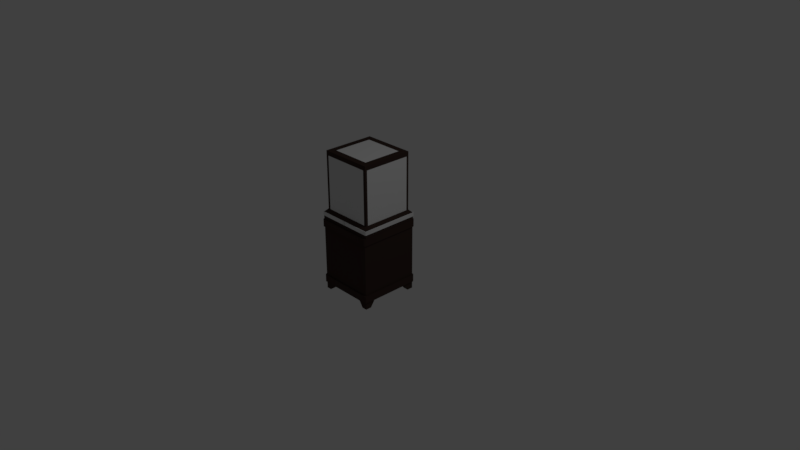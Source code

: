 # Source: DisplayCaseModel.blend  (saved by Blender 2.78.0; exported with 4.5.12 LTS)
import bpy
from mathutils import Matrix  # noqa: F401  (used for matrix-valued properties, if any)

bpy.ops.wm.read_factory_settings(use_empty=True)
scene = bpy.context.scene
scene.name = 'Scene'

# ---- collections
col_collection_1 = bpy.data.collections.new('Collection 1'); scene.collection.children.link(col_collection_1)

# ---- materials (node trees are filled in below, after node groups)
mat_woodmaterial = bpy.data.materials.new('WoodMaterial')
mat_woodmaterial.alpha_threshold = 0.0
mat_woodmaterial.use_transparent_shadow = False
mat_woodmaterial.diffuse_color = (0.05221, 0.03284, 0.02708, 1.0)
mat_woodmaterial.roughness = 0.5
mat_metalmaterial = bpy.data.materials.new('MetalMaterial')
mat_metalmaterial.alpha_threshold = 0.0
mat_metalmaterial.use_transparent_shadow = False
mat_metalmaterial.roughness = 0.5
mat_glassmaterial = bpy.data.materials.new('GlassMaterial')
mat_glassmaterial.alpha_threshold = 0.0
mat_glassmaterial.use_transparent_shadow = False
mat_glassmaterial.roughness = 0.5
mat_material = bpy.data.materials.new('Material')
mat_material.alpha_threshold = 0.0
mat_material.use_transparent_shadow = False
mat_material.roughness = 0.5
mat_material.line_color = (0.0, 0.0, 0.0, 1.0)

# ---- material node trees

# ---- world
world_world = bpy.data.worlds.new('World'); scene.world = world_world
world_world.color = (0.05088, 0.05088, 0.05088)
world_world.use_sun_shadow = False
world_world.sun_shadow_jitter_overblur = 0.0
world_world.cycles.sampling_method = 'MANUAL'

# ---- cameras
cam_camera = bpy.data.cameras.new('Camera')
cam_camera.clip_end = 100.0
cam_camera.lens = 35.0
cam_camera.sensor_width = 32.0
cam_camera.sensor_height = 18.0
cam_camera.ortho_scale = 7.314
cam_camera.dof.focus_distance = 0.0
cam_camera.dof.aperture_fstop = 128.0

# ---- lights
light_lamp = bpy.data.lights.new('Lamp', 'POINT')
light_lamp.transmission_factor = 0.0
light_lamp.cutoff_distance = 30.0
light_lamp.energy = 100.0
light_lamp.shadow_buffer_clip_start = 1.001
light_lamp.shadow_soft_size = 0.1
light_lamp.shadow_maximum_resolution = 0.006
light_lamp.use_absolute_resolution = True

# ---- meshes
me_cube_002 = bpy.data.meshes.new('Cube.002')
me_cube_002.from_pydata([(-38.93, -40.0, -40.16), (-35.37, -35.44, 40.11), (-38.93, 40.0, -40.16), (-35.37, 35.44, 40.11), (39.07, -40.0, -40.17), (35.51, -35.44, 40.11), (39.07, 40.0, -40.17), (35.51, 35.44, 40.11), (-38.93, -3.114e-07, -40.16), (-35.37, -35.44, -0.05532), (-35.37, -3.114e-07, 40.11), (-35.37, 35.44, -0.05532), (0.0676, 40.0, -40.16), (0.0676, 35.44, 40.11), (35.51, 35.44, -0.05532), (39.07, -3.114e-07, -40.17), (35.51, -3.114e-07, 40.11), (35.51, -35.44, -0.05532), (0.0676, -40.0, -40.16), (0.0676, -35.44, 40.11), (-38.93, -20.0, -40.16), (-35.37, -35.44, 36.0), (-35.37, 17.72, 40.11), (-35.37, 35.44, -36.11), (-19.5, 40.0, -40.16), (17.79, 35.44, 40.11), (35.51, 35.44, -36.11), (39.07, 20.0, -40.17), (35.51, -17.72, 40.11), (35.51, -35.44, -36.11), (19.63, -40.0, -40.16), (-17.65, -35.44, 40.11), (-38.93, 20.0, -40.16), (-35.37, -35.44, -36.11), (-35.37, -17.72, 40.11), (-35.37, 35.44, 36.0), (19.63, 40.0, -40.16), (-17.65, 35.44, 40.11), (35.51, 35.44, 36.0), (39.07, -20.0, -40.17), (35.51, 17.72, 40.11), (35.51, -35.44, 36.0), (-19.5, -40.0, -40.16), (17.79, -35.44, 40.11), (0.0676, -26.82, 40.11), (0.0676, 26.82, 40.11), (26.92, -2.582e-07, 40.11), (-26.78, -2.582e-07, 40.11), (0.0676, -29.23, -40.16), (0.0676, 29.23, -40.16), (-29.26, -2.785e-07, -40.16), (29.4, -2.785e-07, -40.16), (-31.96, -35.44, -0.05532), (32.09, -35.44, -0.05532), (0.0676, -35.44, -36.11), (0.0676, -35.44, 36.0), (35.51, -32.37, -0.05532), (35.51, 32.37, -0.05532), (35.51, -3.114e-07, -36.18), (35.51, -3.114e-07, 36.0), (32.09, 35.44, -0.05532), (-31.96, 35.44, -0.05532), (0.0676, 35.44, -36.11), (0.0676, 35.44, 36.0), (-35.37, 32.37, -0.05532), (-35.37, -32.37, -0.05532), (-35.37, -3.114e-07, -36.18), (-35.37, -3.114e-07, 36.0), (-35.37, -32.37, 36.0), (-35.37, -32.37, -36.11), (-35.37, 32.37, -36.11), (-31.96, 35.44, 36.0), (-31.96, 35.44, -36.11), (32.09, 35.44, -36.11), (35.51, 32.37, 36.0), (35.51, 32.37, -36.11), (35.51, -32.37, -36.11), (32.09, -35.44, 36.0), (32.09, -35.44, -36.11), (-31.96, -35.44, -36.11), (29.4, 29.23, -40.16), (-29.26, 29.23, -40.16), (-29.26, -29.23, -40.16), (-26.78, 26.82, 40.11), (26.92, 26.82, 40.11), (26.92, -26.82, 40.11), (-26.78, -26.82, 40.11), (29.4, -29.23, -40.16), (-31.96, -35.44, 36.0), (35.51, -32.37, 36.0), (32.09, 35.44, 36.0), (-35.37, 32.37, 36.0), (-38.93, -40.0, -45.14), (0.0676, -40.0, -45.14), (-19.5, -40.0, -45.14), (-38.93, -19.99, -45.14), (-38.93, 0.07751, -45.14), (-38.93, 19.88, -45.14), (-38.93, 40.04, -45.14), (-19.5, 40.04, -45.14), (0.0676, 40.0, -45.07), (-19.5, 40.99, -40.16), (-38.93, 40.99, -40.16), (0.0676, 40.99, -40.16), (-38.93, 41.02, -45.14), (-19.5, 41.02, -45.14), (0.0676, 40.99, -45.07), (-40.0, -20.0, -40.16), (-40.0, -40.0, -40.16), (-40.0, 20.0, -40.16), (-40.0, -3.114e-07, -40.16), (-40.0, 40.0, -40.16), (-40.0, -40.0, -45.14), (-40.0, -19.99, -45.14), (-40.0, 0.07751, -45.14), (-40.0, 19.88, -45.14), (-40.0, 40.04, -45.14), (-19.5, -41.0, -40.16), (0.0676, -41.0, -40.16), (-38.93, -41.0, -40.16), (-19.5, -41.0, -45.14), (0.0676, -41.0, -45.14), (-38.93, -41.0, -45.14), (0.0676, 35.44, -36.11), (0.0676, 29.23, -40.16), (-35.37, 0.0, -36.18), (-29.26, 0.0, -40.16), (0.0676, -35.44, -36.11), (0.0676, -29.23, -40.16), (29.4, 0.0, -40.16), (35.51, 0.0, -36.18), (32.45, -30.8, -36.19), (32.45, 30.8, -36.11), (32.45, 0.0, -36.19), (-30.61, 32.34, -36.19), (30.75, 32.34, -36.19), (0.0676, 32.34, -36.19), (-35.37, 32.37, 36.0), (35.51, 32.37, 36.0), (32.45, 30.8, 36.0), (-32.32, 30.8, -36.11), (30.75, 32.34, 36.0), (-32.32, -30.8, -36.18), (-32.32, 0.0, -36.18), (30.75, -32.34, -36.11), (-30.61, -32.34, -36.11), (0.0676, -32.34, -36.11), (-30.61, 32.34, 36.0), (-32.32, 30.8, 36.0), (-32.32, -30.8, 36.0), (-30.61, -32.36, 36.02), (32.45, -30.8, 36.0), (30.75, -32.36, 36.01), (-35.37, 17.72, 42.0), (-35.37, 35.44, 42.0), (17.79, 35.44, 42.0), (35.51, 35.44, 42.0), (35.51, -17.72, 42.0), (35.51, -35.44, 42.0), (-17.65, -35.44, 42.0), (-35.37, -35.44, 42.0), (-35.37, -17.72, 42.0), (-35.37, -3.114e-07, 42.0), (-17.65, 35.44, 42.0), (0.0676, 35.44, 42.0), (35.51, 17.72, 42.0), (35.51, -3.114e-07, 42.0), (17.79, -35.44, 42.0), (0.0676, -35.44, 42.0), (0.0676, -26.82, 42.0), (26.92, -2.582e-07, 42.0), (0.0676, 26.82, 42.0), (-26.78, -2.582e-07, 42.0), (-26.78, 26.82, 42.0), (26.92, 26.82, 42.0), (26.92, -26.82, 42.0), (-26.78, -26.82, 42.0), (-0.9347, -42.46, -43.21), (-1.135, -42.47, -43.22), (-0.9347, -42.52, -42.94), (-0.7347, -42.47, -43.22), (-0.9347, -42.36, -43.48), (-1.135, -42.37, -43.48), (-1.135, -42.53, -42.94), (-0.7347, -42.53, -42.94), (-0.7347, -42.37, -43.48), (-0.9347, -41.86, -41.15), (-1.135, -41.87, -41.15), (-0.9347, -41.63, -40.97), (-0.7347, -41.87, -41.15), (-0.9347, -42.06, -41.36), (-1.135, -42.07, -41.36), (-1.135, -41.64, -40.96), (-0.7347, -41.64, -40.96), (-0.7347, -42.07, -41.36), (-0.9347, -41.86, -44.17), (-1.135, -41.87, -44.18), (-0.9347, -42.06, -43.96), (-0.7347, -41.87, -44.18), (-0.9347, -41.63, -44.35), (-1.135, -41.64, -44.36), (-1.135, -42.07, -43.96), (-0.7347, -42.07, -43.96), (-0.7347, -41.64, -44.36), (-0.9347, -42.46, -42.11), (-1.135, -42.47, -42.11), (-0.9347, -42.36, -41.85), (-0.7347, -42.47, -42.11), (-0.9347, -42.52, -42.38), (-1.135, -42.53, -42.38), (-1.135, -42.37, -41.84), (-0.7347, -42.37, -41.84), (-0.7347, -42.53, -42.38), (-0.9347, -40.93, -40.69), (-1.128, -40.93, -40.69), (-0.7412, -40.93, -40.69), (-0.9347, -41.11, -40.69), (-1.135, -41.11, -40.69), (-0.7347, -41.11, -40.69), (-0.9347, -40.93, -44.63), (-1.128, -40.93, -44.64), (-0.9347, -41.11, -44.63), (-0.7412, -40.93, -44.64), (-1.135, -41.11, -44.64), (-0.7347, -41.11, -44.64), (-0.9347, -42.84, -43.27), (-0.9347, -42.73, -43.55), (-0.9347, -42.9, -42.97), (-0.9347, -42.18, -41.01), (-0.9347, -42.4, -41.24), (-0.9347, -41.94, -40.81), (-0.9347, -42.18, -44.31), (-0.9347, -41.94, -44.51), (-0.9347, -42.4, -44.08), (-0.9347, -42.84, -42.06), (-0.9347, -42.9, -42.36), (-0.9347, -42.73, -41.77), (-0.9347, -40.93, -40.41), (-0.9347, -41.38, -40.51), (-0.9347, -40.93, -44.91), (-0.9347, -41.38, -44.81), (-1.419, -40.93, -40.6), (-1.387, -40.93, -40.64), (-1.435, -41.16, -40.6), (-1.401, -41.14, -40.64), (-1.435, -41.94, -41.08), (-1.401, -41.91, -41.11), (-1.435, -42.15, -41.3), (-1.435, -41.7, -40.89), (-1.401, -41.67, -40.92), (-1.401, -42.11, -41.33), (-1.435, -42.56, -42.08), (-1.401, -42.52, -42.09), (-1.435, -42.63, -42.37), (-1.435, -42.46, -41.81), (-1.401, -42.42, -41.82), (-1.401, -42.58, -42.38), (-1.435, -42.56, -43.24), (-1.401, -42.52, -43.23), (-1.435, -42.46, -43.52), (-1.435, -42.63, -42.95), (-1.401, -42.58, -42.95), (-1.401, -42.42, -43.5), (-1.435, -41.94, -44.24), (-1.401, -41.91, -44.21), (-1.435, -41.7, -44.43), (-1.435, -42.15, -44.02), (-1.401, -42.11, -44.0), (-1.401, -41.67, -44.4), (-1.419, -40.93, -44.72), (-1.387, -40.93, -44.69), (-1.435, -41.16, -44.72), (-1.401, -41.14, -44.69), (-0.4504, -40.93, -44.72), (-0.4829, -40.93, -44.69), (-0.4347, -41.16, -44.72), (-0.468, -41.14, -44.69), (-0.4347, -41.94, -44.24), (-0.468, -41.91, -44.21), (-0.4347, -42.15, -44.02), (-0.4347, -41.7, -44.43), (-0.468, -41.67, -44.4), (-0.468, -42.11, -44.0), (-0.4347, -42.56, -43.24), (-0.468, -42.52, -43.23), (-0.4347, -42.63, -42.95), (-0.4347, -42.46, -43.52), (-0.468, -42.42, -43.5), (-0.468, -42.58, -42.95), (-0.4347, -42.56, -42.08), (-0.468, -42.52, -42.09), (-0.4347, -42.46, -41.81), (-0.4347, -42.63, -42.37), (-0.468, -42.58, -42.38), (-0.468, -42.42, -41.82), (-0.4347, -41.94, -41.08), (-0.468, -41.91, -41.11), (-0.4347, -41.7, -40.89), (-0.4347, -42.15, -41.3), (-0.468, -42.11, -41.33), (-0.468, -41.67, -40.92), (-0.4504, -40.93, -40.6), (-0.4829, -40.93, -40.64), (-0.4347, -41.16, -40.6), (-0.468, -41.14, -40.64), (-1.301, -41.12, -40.67), (-1.29, -40.93, -40.67), (-1.301, -42.08, -41.35), (-1.301, -41.88, -41.14), (-1.301, -41.65, -40.95), (-1.301, -42.55, -42.38), (-1.301, -42.49, -42.1), (-1.301, -42.39, -41.84), (-1.301, -42.39, -43.49), (-1.301, -42.49, -43.22), (-1.301, -42.55, -42.94), (-1.301, -41.65, -44.38), (-1.301, -41.88, -44.19), (-1.301, -42.08, -43.98), (-1.29, -40.93, -44.66), (-1.301, -41.12, -44.66), (-0.5798, -40.93, -44.66), (-0.568, -41.12, -44.66), (-0.568, -41.65, -44.38), (-0.568, -41.88, -44.19), (-0.568, -42.08, -43.98), (-0.568, -42.39, -43.49), (-0.568, -42.49, -43.22), (-0.568, -42.55, -42.94), (-0.568, -42.55, -42.38), (-0.568, -42.49, -42.1), (-0.568, -42.39, -41.84), (-0.568, -42.08, -41.35), (-0.568, -41.88, -41.14), (-0.568, -41.65, -40.95), (-0.568, -41.12, -40.67), (-0.5798, -40.93, -40.67), (-1.135, -42.55, -42.66), (-0.9347, -42.54, -42.66), (-0.7347, -42.55, -42.66), (-0.7347, -42.24, -43.73), (-0.9347, -42.23, -43.73), (-1.135, -42.24, -43.73), (-1.135, -41.39, -40.81), (-0.9347, -41.38, -40.81), (-0.7347, -41.39, -40.81), (-0.7347, -42.24, -41.59), (-0.9347, -42.23, -41.6), (-1.135, -42.24, -41.59), (-0.7347, -41.39, -44.52), (-0.9347, -41.38, -44.51), (-1.135, -41.39, -44.52), (-1.301, -41.37, -40.53), (-1.29, -40.93, -40.44), (-1.301, -42.38, -41.26), (-1.301, -42.16, -41.03), (-1.301, -41.92, -40.83), (-1.301, -42.88, -42.36), (-1.301, -42.81, -42.07), (-1.301, -42.71, -41.78), (-1.301, -42.71, -43.54), (-1.301, -42.81, -43.26), (-1.301, -42.88, -42.96), (-1.301, -41.92, -44.49), (-1.301, -42.16, -44.29), (-1.301, -42.38, -44.07), (-1.29, -40.93, -44.89), (-1.301, -41.37, -44.79), (-0.5798, -40.93, -44.89), (-0.568, -41.37, -44.79), (-0.568, -41.92, -44.49), (-0.568, -42.16, -44.29), (-0.568, -42.38, -44.07), (-0.568, -42.71, -43.54), (-0.568, -42.81, -43.26), (-0.568, -42.88, -42.96), (-0.568, -42.88, -42.36), (-0.568, -42.81, -42.07), (-0.568, -42.71, -41.78), (-0.568, -42.38, -41.26), (-0.568, -42.16, -41.03), (-0.568, -41.92, -40.83), (-0.568, -41.37, -40.53), (-0.5798, -40.93, -40.44), (-0.9347, -42.93, -42.66), (-0.9347, -42.59, -43.83), (-0.9347, -41.67, -40.64), (-0.9347, -42.59, -41.5), (-0.9347, -41.67, -44.68), (-1.401, -41.42, -40.76), (-1.435, -41.44, -40.73), (-1.401, -42.29, -41.57), (-1.435, -42.32, -41.55), (-1.401, -42.6, -42.66), (-1.435, -42.65, -42.66), (-1.401, -42.29, -43.76), (-1.435, -42.33, -43.78), (-1.401, -41.42, -44.56), (-1.435, -41.44, -44.6), (-0.468, -42.29, -43.76), (-0.4347, -42.33, -43.78), (-0.468, -42.6, -42.66), (-0.4347, -42.65, -42.66), (-0.468, -42.29, -41.57), (-0.4347, -42.32, -41.55), (-0.468, -41.42, -40.76), (-0.4347, -41.44, -40.73), (-0.468, -41.42, -44.56), (-0.4347, -41.44, -44.6), (-1.301, -41.4, -40.79), (-1.301, -42.25, -41.58), (-1.301, -42.57, -42.66), (-1.301, -42.25, -43.74), (-1.301, -41.4, -44.53), (-0.568, -42.25, -43.74), (-0.568, -42.57, -42.66), (-0.568, -42.25, -41.58), (-0.568, -41.4, -40.79), (-0.568, -41.4, -44.53), (-1.301, -41.65, -40.67), (-1.301, -42.56, -41.51), (-1.301, -42.9, -42.66), (-1.301, -42.56, -43.82), (-1.301, -41.65, -44.66), (-0.568, -42.56, -43.82), (-0.568, -42.9, -42.66), (-0.568, -42.56, -41.51), (-0.568, -41.65, -40.67), (-0.568, -41.65, -44.66)], [], [(91, 22, 3, 35), (90, 25, 7, 38), (89, 28, 5, 41), (88, 31, 1, 21), (87, 39, 4, 30), (83, 45, 171, 173), (28, 16, 166, 157), (46, 85, 175, 170), (80, 27, 15, 51), (79, 52, 9, 33), (77, 43, 19, 55), (76, 56, 17, 29), (74, 40, 16, 59), (73, 60, 14, 26), (71, 37, 13, 63), (70, 64, 11, 23), (68, 34, 10, 67), (9, 21, 68, 65), (21, 1, 34, 68), (20, 69, 66, 8), (0, 33, 69, 20), (33, 9, 65, 69), (32, 70, 23, 2), (8, 66, 70, 32), (11, 35, 71, 61), (35, 3, 37, 71), (24, 72, 62, 12), (2, 23, 72, 24), (23, 11, 61, 72), (36, 73, 26, 6), (12, 62, 73, 36), (14, 38, 74, 57), (38, 7, 40, 74), (27, 75, 58, 15), (6, 26, 75, 27), (26, 14, 57, 75), (39, 76, 29, 4), (15, 58, 76, 39), (17, 41, 77, 53), (41, 5, 43, 77), (30, 78, 54, 18), (4, 29, 78, 30), (29, 17, 53, 78), (42, 79, 33, 0), (18, 54, 79, 42), (12, 36, 80, 49), (36, 6, 27, 80), (32, 81, 50, 8), (2, 24, 81, 32), (24, 12, 49, 81), (20, 82, 42, 0), (8, 50, 82, 20), (16, 40, 165, 166), (7, 25, 155, 156), (34, 1, 160, 161), (47, 83, 173, 172), (45, 84, 174, 171), (1, 31, 159, 160), (44, 86, 176, 169), (40, 7, 156, 165), (25, 13, 164, 155), (51, 15, 39, 87), (52, 88, 21, 9), (55, 19, 31, 88), (56, 89, 41, 17), (59, 16, 28, 89), (60, 90, 38, 14), (63, 13, 25, 90), (64, 91, 35, 11), (67, 10, 22, 91), (42, 0, 119, 117), (18, 93, 48), (87, 131, 76, 29, 78, 144), (146, 145, 79, 127), (79, 33, 69, 142, 82, 145), (143, 140, 70, 125), (81, 140, 70, 23, 72, 134), (136, 134, 81, 124), (80, 135, 73, 26, 75, 132), (133, 130, 75, 132), (8, 32, 109, 110), (95, 92, 112, 113), (12, 100, 106, 103), (99, 98, 104, 105), (12, 100, 49), (105, 104, 102, 101), (106, 105, 101, 103), (104, 116, 111, 102), (2, 24, 101, 102), (100, 99, 105, 106), (24, 12, 103, 101), (113, 112, 108, 107), (114, 113, 107, 110), (115, 114, 110, 109), (116, 115, 109, 111), (98, 97, 115, 116), (97, 96, 114, 115), (32, 2, 111, 109), (96, 95, 113, 114), (0, 20, 107, 108), (20, 8, 110, 107), (93, 18, 118, 121), (18, 48, 87, 30), (119, 122, 120, 117), (118, 117, 120, 121), (92, 94, 120, 122), (18, 42, 117, 118), (94, 93, 121, 120), (112, 122, 119, 108), (0, 108, 119), (111, 2, 102), (78, 76, 89, 77), (69, 68, 88, 79), (75, 73, 90, 74), (72, 70, 91, 71), (77, 55, 44, 85, 152), (135, 136, 124, 80), (142, 143, 125, 69), (144, 146, 127, 78), (131, 76, 130, 133), (87, 131, 133, 129), (129, 133, 132, 80), (73, 123, 136, 135), (123, 72, 134, 136), (135, 80, 132), (82, 126, 143, 142), (73, 135, 141, 90), (75, 138, 139, 132), (135, 132, 139, 141), (126, 81, 140, 143), (134, 140, 81), (87, 128, 146, 144), (128, 82, 145, 146), (134, 147, 148, 140), (84, 141, 139), (83, 148, 147), (72, 71, 147, 134), (137, 70, 140, 148), (63, 45, 83, 147, 71), (84, 45, 63, 90, 141), (142, 145, 82), (87, 144, 131), (142, 149, 150, 145), (88, 79, 145, 150), (69, 68, 149, 142), (150, 149, 86), (68, 67, 47, 86, 149), (83, 47, 67, 91, 137, 148), (144, 152, 151, 131), (152, 144, 78, 77), (131, 151, 89, 76), (85, 151, 152), (86, 44, 55, 88, 150), (74, 59, 46, 84, 139, 138), (85, 46, 59, 89, 151), (176, 161, 160, 159), (175, 169, 168, 167), (173, 153, 162, 172), (164, 163, 173, 171), (163, 154, 153, 173), (165, 174, 170, 166), (156, 155, 174, 165), (155, 164, 171, 174), (157, 175, 167, 158), (166, 170, 175, 157), (169, 176, 159, 168), (172, 162, 161, 176), (43, 5, 158, 167), (10, 34, 161, 162), (22, 10, 162, 153), (37, 3, 154, 163), (85, 44, 169, 175), (5, 28, 157, 158), (84, 46, 170, 174), (19, 43, 167, 168), (31, 19, 168, 159), (3, 22, 153, 154), (13, 37, 163, 164), (86, 47, 172, 176), (77, 88, 79, 78), (74, 89, 76, 75, 57), (173, 176, 169, 175, 170, 174, 171), (71, 90, 73, 72), (137, 70, 69, 68), (177, 181, 182, 178), (178, 182, 313, 314), (181, 341, 342, 182), (182, 342, 412, 313), (177, 178, 183, 179), (179, 183, 337, 338), (178, 314, 315, 183), (183, 315, 411, 337), (177, 179, 184, 180), (180, 184, 328, 327), (179, 338, 339, 184), (184, 339, 415, 328), (177, 180, 185, 181), (181, 185, 340, 341), (180, 327, 326, 185), (185, 326, 414, 340), (186, 190, 191, 187), (187, 191, 307, 308), (190, 347, 348, 191), (191, 348, 410, 307), (186, 187, 192, 188), (188, 192, 343, 344), (187, 308, 309, 192), (192, 309, 409, 343), (186, 188, 193, 189), (189, 193, 334, 333), (188, 344, 345, 193), (193, 345, 417, 334), (186, 189, 194, 190), (190, 194, 346, 347), (189, 333, 332, 194), (194, 332, 416, 346), (195, 199, 200, 196), (196, 200, 316, 317), (199, 350, 351, 200), (200, 351, 413, 316), (195, 196, 201, 197), (197, 201, 342, 341), (196, 317, 318, 201), (201, 318, 412, 342), (195, 197, 202, 198), (198, 202, 325, 324), (197, 341, 340, 202), (202, 340, 414, 325), (195, 198, 203, 199), (199, 203, 349, 350), (198, 324, 323, 203), (203, 323, 418, 349), (204, 208, 209, 205), (205, 209, 310, 311), (208, 338, 337, 209), (209, 337, 411, 310), (204, 205, 210, 206), (206, 210, 348, 347), (205, 311, 312, 210), (210, 312, 410, 348), (204, 206, 211, 207), (207, 211, 331, 330), (206, 347, 346, 211), (211, 346, 416, 331), (204, 207, 212, 208), (208, 212, 339, 338), (207, 330, 329, 212), (212, 329, 415, 339), (213, 216, 217, 214), (214, 217, 305, 306), (216, 344, 343, 217), (217, 343, 409, 305), (213, 215, 218, 216), (216, 218, 345, 344), (215, 336, 335, 218), (218, 335, 417, 345), (219, 220, 223, 221), (221, 223, 351, 350), (220, 319, 320, 223), (223, 320, 413, 351), (219, 221, 224, 222), (222, 224, 322, 321), (221, 350, 349, 224), (224, 349, 418, 322), (226, 360, 422, 385), (227, 362, 361, 225), (424, 373, 226, 385), (225, 374, 375, 227), (227, 375, 425, 384), (229, 379, 380, 228), (421, 362, 227, 384), (228, 355, 354, 229), (229, 354, 420, 387), (230, 356, 355, 228), (426, 379, 229, 387), (228, 380, 381, 230), (230, 381, 427, 386), (232, 370, 371, 231), (419, 356, 230, 386), (231, 364, 363, 232), (232, 363, 423, 388), (233, 365, 364, 231), (428, 370, 232, 388), (231, 371, 372, 233), (233, 372, 424, 385), (235, 376, 377, 234), (385, 422, 365, 233), (234, 358, 357, 235), (235, 357, 421, 384), (236, 359, 358, 234), (384, 425, 376, 235), (234, 377, 378, 236), (236, 378, 426, 387), (238, 382, 383, 237), (387, 420, 359, 236), (237, 353, 352, 238), (238, 352, 419, 386), (386, 427, 382, 238), (240, 367, 366, 239), (239, 368, 369, 240), (240, 369, 428, 388), (243, 352, 353, 241), (388, 423, 367, 240), (226, 373, 374, 225), (241, 242, 244, 243), (243, 244, 389, 390), (242, 306, 305, 244), (244, 305, 409, 389), (390, 419, 352, 243), (247, 354, 355, 245), (245, 248, 249, 246), (246, 249, 309, 308), (248, 390, 389, 249), (249, 389, 409, 309), (245, 246, 250, 247), (247, 250, 391, 392), (246, 308, 307, 250), (250, 307, 410, 391), (392, 420, 354, 247), (245, 355, 356, 248), (248, 356, 419, 390), (253, 357, 358, 251), (251, 254, 255, 252), (252, 255, 312, 311), (254, 392, 391, 255), (255, 391, 410, 312), (251, 252, 256, 253), (253, 256, 393, 394), (252, 311, 310, 256), (256, 310, 411, 393), (394, 421, 357, 253), (251, 358, 359, 254), (254, 359, 420, 392), (259, 360, 361, 257), (257, 260, 261, 258), (258, 261, 315, 314), (260, 394, 393, 261), (261, 393, 411, 315), (257, 258, 262, 259), (259, 262, 395, 396), (258, 314, 313, 262), (262, 313, 412, 395), (396, 422, 360, 259), (257, 361, 362, 260), (260, 362, 421, 394), (265, 363, 364, 263), (263, 266, 267, 264), (264, 267, 318, 317), (266, 396, 395, 267), (267, 395, 412, 318), (263, 264, 268, 265), (265, 268, 397, 398), (264, 317, 316, 268), (268, 316, 413, 397), (398, 423, 363, 265), (263, 364, 365, 266), (266, 365, 422, 396), (269, 271, 272, 270), (270, 272, 320, 319), (271, 398, 397, 272), (272, 397, 413, 320), (269, 366, 367, 271), (271, 367, 423, 398), (275, 369, 368, 273), (273, 274, 276, 275), (275, 276, 407, 408), (274, 321, 322, 276), (276, 322, 418, 407), (408, 428, 369, 275), (279, 372, 371, 277), (277, 280, 281, 278), (278, 281, 323, 324), (280, 408, 407, 281), (281, 407, 418, 323), (277, 278, 282, 279), (279, 282, 399, 400), (278, 324, 325, 282), (282, 325, 414, 399), (400, 424, 372, 279), (277, 371, 370, 280), (280, 370, 428, 408), (285, 375, 374, 283), (283, 286, 287, 284), (284, 287, 326, 327), (286, 400, 399, 287), (287, 399, 414, 326), (283, 284, 288, 285), (285, 288, 401, 402), (284, 327, 328, 288), (288, 328, 415, 401), (402, 425, 375, 285), (283, 374, 373, 286), (286, 373, 424, 400), (291, 378, 377, 289), (289, 292, 293, 290), (290, 293, 329, 330), (292, 402, 401, 293), (293, 401, 415, 329), (289, 290, 294, 291), (291, 294, 403, 404), (290, 330, 331, 294), (294, 331, 416, 403), (404, 426, 378, 291), (289, 377, 376, 292), (292, 376, 425, 402), (297, 381, 380, 295), (295, 298, 299, 296), (296, 299, 332, 333), (298, 404, 403, 299), (299, 403, 416, 332), (295, 296, 300, 297), (297, 300, 405, 406), (296, 333, 334, 300), (300, 334, 417, 405), (406, 427, 381, 297), (295, 380, 379, 298), (298, 379, 426, 404), (301, 303, 304, 302), (302, 304, 335, 336), (303, 406, 405, 304), (304, 405, 417, 335), (301, 383, 382, 303), (303, 382, 427, 406), (225, 361, 360, 226)])
me_cube_002.polygons.foreach_set('use_smooth', [True] * 424)
me_cube_002.polygons.foreach_set('material_index', [0, 0, 0, 0, 0, 0, 0, 0, 0, 0, 0, 0, 0, 0, 0, 0, 0, 0, 0, 0, 0, 0, 0, 0, 0, 0, 0, 0, 0, 0, 0, 0, 0, 0, 0, 0, 0, 0, 0, 0, 0, 0, 0, 0, 0, 0, 0, 1, 1, 1, 1, 1, 0, 0, 0, 0, 0, 0, 0, 0, 0, 0, 0, 0, 0, 0, 0, 0, 0, 0, 1, 1, 0, 0, 0, 0, 0, 0, 0, 0, 1, 1, 1, 1, 1, 1, 1, 1, 1, 1, 1, 1, 1, 1, 1, 1, 1, 1, 1, 1, 1, 1, 0, 1, 1, 1, 1, 1, 1, 1, 1, 2, 2, 2, 0, 0, 0, 0, 0, 0, 0, 0, 0, 0, 0, 0, 0, 0, 0, 0, 0, 0, 0, 0, 0, 0, 0, 0, 0, 0, 0, 0, 0, 0, 0, 0, 0, 0, 0, 0, 0, 0, 0, 0, 0, 0, 0, 0, 0, 0, 0, 0, 0, 0, 0, 0, 0, 0, 0, 0, 0, 0, 0, 0, 0, 0, 0, 0, 0, 2, 2, 2, 2, 2, 1, 1, 1, 1, 1, 1, 1, 1, 1, 1, 1, 1, 1, 1, 1, 1, 1, 1, 1, 1, 1, 1, 1, 1, 1, 1, 1, 1, 1, 1, 1, 1, 1, 1, 1, 1, 1, 1, 1, 1, 1, 1, 1, 1, 1, 1, 1, 1, 1, 1, 1, 1, 1, 1, 1, 1, 1, 1, 1, 1, 1, 1, 1, 1, 1, 1, 1, 1, 1, 1, 1, 1, 1, 1, 1, 1, 1, 1, 1, 1, 1, 1, 1, 1, 1, 1, 1, 1, 1, 1, 1, 1, 1, 1, 1, 1, 1, 1, 1, 1, 1, 1, 1, 1, 1, 1, 1, 1, 1, 1, 1, 1, 1, 1, 1, 1, 1, 1, 1, 1, 1, 1, 1, 1, 1, 1, 1, 1, 1, 1, 1, 1, 1, 1, 1, 1, 1, 1, 1, 1, 1, 1, 1, 1, 1, 1, 1, 1, 1, 1, 1, 1, 1, 1, 1, 1, 1, 1, 1, 1, 1, 1, 1, 1, 1, 1, 1, 1, 1, 1, 1, 1, 1, 1, 1, 1, 1, 1, 1, 1, 1, 1, 1, 1, 1, 1, 1, 1, 1, 1, 1, 1, 1, 1, 1, 1, 1, 1, 1, 1, 1, 1, 1, 1, 1, 1, 1, 1, 1, 1, 1, 1, 1, 1, 1, 1, 1, 1, 1, 1, 1, 1, 1, 1, 1, 1, 1, 1, 1, 1, 1, 1, 1, 1, 1, 1, 1, 1, 1, 1])
me_cube_002.materials.append(mat_woodmaterial)
me_cube_002.materials.append(mat_metalmaterial)
me_cube_002.materials.append(mat_glassmaterial)
me_cube_002.use_remesh_preserve_volume = False
me_cube_002.use_remesh_preserve_attributes = False
me_cube_002.use_mirror_vertex_groups = False
me_cube_002.update()
me_cube_001 = bpy.data.meshes.new('Cube.001')
me_cube_001.from_pydata([(38.91, 40.0, 9.93), (38.91, -40.0, 9.93), (-0.1083, 40.0, 9.93), (38.91, 0.0, 9.93), (-0.1083, -40.0, 9.93), (38.91, 40.0, 4.976), (38.91, -40.0, 4.976), (-39.13, -40.0, 4.976), (-39.13, 40.0, 4.976), (-0.1083, 40.0, 4.976), (-0.1083, -40.0, 4.976), (-39.13, 0.0, 4.976), (38.91, 0.0, 4.976), (38.91, 0.0, -0.06164), (-0.1083, 40.0, -0.06164), (38.91, -40.0, -0.06164), (-0.1083, -40.0, -0.06164), (-39.13, -40.0, -0.06164), (38.91, 40.0, -0.06164), (-39.13, 0.0, -0.06164), (-39.13, 40.0, -0.06164), (19.4, 40.0, 9.93), (38.91, -20.0, 9.93), (38.91, 20.0, 9.93), (19.4, -40.0, 9.93), (19.4, 40.0, 4.976), (-19.62, 40.0, 4.976), (-19.62, -40.0, 4.976), (19.4, -40.0, 4.976), (-39.13, 20.0, 4.976), (-39.13, -20.0, 4.976), (38.91, -20.0, 4.976), (38.91, 20.0, 4.976), (38.91, 20.0, -0.06164), (-39.13, 20.0, -0.06164), (-19.62, 40.0, -0.06164), (38.91, -20.0, -0.06164), (28.65, 0.0, 4.977), (-19.62, -40.0, -0.06164), (-39.13, -20.0, -0.06164), (19.4, -40.0, -0.06164), (19.4, 40.0, -0.06164), (-28.87, 0.0, 4.977), (-0.1083, 28.66, 4.977), (-0.1083, -28.66, 4.977), (28.65, 28.66, 4.976), (-28.87, 28.66, 4.976), (28.65, -28.66, 4.976), (-28.87, -28.66, 4.976), (-19.62, 41.0, 4.976), (-0.1083, 41.0, 4.976), (-19.62, 41.0, -0.06164), (-0.1083, 41.0, -0.06164), (19.4, 41.0, 4.976), (19.4, 41.0, -0.06164), (19.4, 41.0, 9.93), (38.91, 41.0, 9.93), (19.4, 41.0, 4.976), (38.91, 41.0, 4.976), (-0.1083, 41.0, 9.93), (-0.1083, 41.0, 4.976), (40.0, -20.0, 9.93), (40.0, -40.0, 9.93), (40.0, 20.0, 9.93), (40.0, 0.0, 9.93), (40.0, -20.0, 4.976), (40.0, -40.0, 4.976), (40.0, 20.0, 4.976), (40.0, 0.0, 4.976), (40.0, 40.0, 4.976), (40.0, 40.0, 9.93), (19.4, -41.0, 9.93), (-0.1083, -41.0, 9.93), (19.4, -41.0, 4.976), (-0.1083, -41.0, 4.976), (38.91, -41.0, 9.93), (38.91, -41.0, 4.976), (-0.1083, 0.0, 13.87), (28.65, 0.0, 13.87), (-28.87, 0.0, 13.87), (-0.1083, 28.66, 13.87), (-0.1083, -28.66, 13.87), (28.65, 28.66, 13.86), (-28.87, 28.66, 13.86), (28.65, -28.66, 13.86), (-28.87, -28.66, 13.86), (0.885, -42.46, 6.892), (0.685, -42.47, 6.89), (0.885, -42.52, 7.165), (1.085, -42.47, 6.89), (0.885, -42.36, 6.627), (0.685, -42.37, 6.625), (0.685, -42.53, 7.164), (1.085, -42.53, 7.164), (1.085, -42.37, 6.625), (0.885, -41.86, 8.952), (0.685, -41.87, 8.956), (0.885, -41.63, 9.136), (1.085, -41.87, 8.956), (0.885, -42.06, 8.742), (0.685, -42.07, 8.746), (0.685, -41.64, 9.141), (1.085, -41.64, 9.141), (1.085, -42.07, 8.746), (0.885, -41.86, 5.935), (0.685, -41.87, 5.931), (0.885, -42.06, 6.145), (1.085, -41.87, 5.931), (0.885, -41.63, 5.751), (0.685, -41.64, 5.746), (0.685, -42.07, 6.141), (1.085, -42.07, 6.141), (1.085, -41.64, 5.746), (0.885, -42.46, 7.996), (0.685, -42.47, 7.997), (0.885, -42.36, 8.26), (1.085, -42.47, 7.997), (0.885, -42.52, 7.722), (0.685, -42.53, 7.723), (0.685, -42.37, 8.262), (1.085, -42.37, 8.262), (1.085, -42.53, 7.723), (0.885, -40.93, 9.415), (0.6914, -40.93, 9.42), (1.078, -40.93, 9.42), (0.885, -41.11, 9.414), (0.685, -41.11, 9.42), (1.085, -41.11, 9.42), (0.885, -40.93, 5.473), (0.6914, -40.93, 5.468), (0.885, -41.11, 5.473), (1.078, -40.93, 5.468), (0.685, -41.11, 5.467), (1.085, -41.11, 5.467), (0.885, -42.84, 6.84), (0.885, -42.73, 6.551), (0.885, -42.9, 7.139), (0.885, -42.18, 9.093), (0.885, -42.4, 8.863), (0.885, -41.94, 9.294), (0.885, -42.18, 5.795), (0.885, -41.94, 5.594), (0.885, -42.4, 6.024), (0.885, -42.84, 8.047), (0.885, -42.9, 7.748), (0.885, -42.73, 8.336), (0.885, -40.93, 9.694), (0.885, -41.38, 9.596), (0.885, -40.93, 5.194), (0.885, -41.38, 5.291), (0.4007, -40.93, 9.507), (0.4331, -40.93, 9.469), (0.385, -41.16, 9.505), (0.4183, -41.14, 9.469), (0.385, -41.94, 9.022), (0.4183, -41.91, 8.994), (0.385, -42.15, 8.803), (0.385, -41.7, 9.215), (0.4183, -41.67, 9.183), (0.4183, -42.11, 8.778), (0.385, -42.56, 8.021), (0.4183, -42.52, 8.011), (0.385, -42.63, 7.735), (0.385, -42.46, 8.298), (0.4183, -42.42, 8.283), (0.4183, -42.58, 7.73), (0.385, -42.56, 6.866), (0.4183, -42.52, 6.876), (0.385, -42.46, 6.589), (0.385, -42.63, 7.152), (0.4183, -42.58, 7.157), (0.4183, -42.42, 6.604), (0.385, -41.94, 5.865), (0.4183, -41.91, 5.893), (0.385, -41.7, 5.672), (0.385, -42.15, 6.084), (0.4183, -42.11, 6.109), (0.4183, -41.67, 5.704), (0.4007, -40.93, 5.382), (0.4331, -40.93, 5.419), (0.385, -41.16, 5.382), (0.4183, -41.14, 5.418), (1.369, -40.93, 5.382), (1.337, -40.93, 5.419), (1.385, -41.16, 5.382), (1.352, -41.14, 5.418), (1.385, -41.94, 5.865), (1.352, -41.91, 5.893), (1.385, -42.15, 6.084), (1.385, -41.7, 5.672), (1.352, -41.67, 5.704), (1.352, -42.11, 6.109), (1.385, -42.56, 6.866), (1.352, -42.52, 6.876), (1.385, -42.63, 7.152), (1.385, -42.46, 6.589), (1.352, -42.42, 6.604), (1.352, -42.58, 7.157), (1.385, -42.56, 8.021), (1.352, -42.52, 8.011), (1.385, -42.46, 8.298), (1.385, -42.63, 7.735), (1.352, -42.58, 7.73), (1.352, -42.42, 8.283), (1.385, -41.94, 9.022), (1.352, -41.91, 8.994), (1.385, -41.7, 9.215), (1.385, -42.15, 8.803), (1.352, -42.11, 8.778), (1.352, -41.67, 9.183), (1.369, -40.93, 9.507), (1.337, -40.93, 9.469), (1.385, -41.16, 9.505), (1.352, -41.14, 9.469), (0.5183, -41.12, 9.438), (0.5301, -40.93, 9.438), (0.5183, -42.08, 8.758), (0.5183, -41.88, 8.97), (0.5183, -41.65, 9.157), (0.5183, -42.55, 7.725), (0.5183, -42.49, 8.002), (0.5183, -42.39, 8.27), (0.5183, -42.39, 6.617), (0.5183, -42.49, 6.885), (0.5183, -42.55, 7.162), (0.5183, -41.65, 5.73), (0.5183, -41.88, 5.917), (0.5183, -42.08, 6.129), (0.5301, -40.93, 5.451), (0.5183, -41.12, 5.449), (1.24, -40.93, 5.451), (1.252, -41.12, 5.449), (1.252, -41.65, 5.73), (1.252, -41.88, 5.917), (1.252, -42.08, 6.129), (1.252, -42.39, 6.617), (1.252, -42.49, 6.885), (1.252, -42.55, 7.162), (1.252, -42.55, 7.725), (1.252, -42.49, 8.002), (1.252, -42.39, 8.27), (1.252, -42.08, 8.758), (1.252, -41.88, 8.97), (1.252, -41.65, 9.157), (1.252, -41.12, 9.438), (1.24, -40.93, 9.438), (0.685, -42.55, 7.444), (0.885, -42.54, 7.444), (1.085, -42.55, 7.444), (1.085, -42.24, 6.374), (0.885, -42.23, 6.377), (0.685, -42.24, 6.374), (0.685, -41.39, 9.297), (0.885, -41.38, 9.291), (1.085, -41.39, 9.297), (1.085, -42.24, 8.514), (0.885, -42.23, 8.51), (0.685, -42.24, 8.514), (1.085, -41.39, 5.59), (0.885, -41.38, 5.596), (0.685, -41.39, 5.59), (0.5183, -41.37, 9.572), (0.5301, -40.93, 9.667), (0.5183, -42.38, 8.847), (0.5183, -42.16, 9.074), (0.5183, -41.92, 9.273), (0.5183, -42.88, 7.744), (0.5183, -42.81, 8.04), (0.5183, -42.71, 8.326), (0.5183, -42.71, 6.561), (0.5183, -42.81, 6.847), (0.5183, -42.88, 7.143), (0.5183, -41.92, 5.615), (0.5183, -42.16, 5.813), (0.5183, -42.38, 6.04), (0.5301, -40.93, 5.22), (0.5183, -41.37, 5.315), (1.24, -40.93, 5.22), (1.252, -41.37, 5.315), (1.252, -41.92, 5.615), (1.252, -42.16, 5.813), (1.252, -42.38, 6.04), (1.252, -42.71, 6.561), (1.252, -42.81, 6.847), (1.252, -42.88, 7.143), (1.252, -42.88, 7.744), (1.252, -42.81, 8.04), (1.252, -42.71, 8.326), (1.252, -42.38, 8.847), (1.252, -42.16, 9.074), (1.252, -41.92, 9.273), (1.252, -41.37, 9.572), (1.24, -40.93, 9.667), (0.885, -42.93, 7.444), (0.885, -42.59, 6.277), (0.885, -41.67, 9.463), (0.885, -42.59, 8.61), (0.885, -41.67, 5.424), (0.4183, -41.42, 9.343), (0.385, -41.44, 9.377), (0.4183, -42.29, 8.54), (0.385, -42.32, 8.56), (0.4183, -42.6, 7.444), (0.385, -42.65, 7.444), (0.4183, -42.29, 6.347), (0.385, -42.33, 6.327), (0.4183, -41.42, 5.544), (0.385, -41.44, 5.51), (1.352, -42.29, 6.347), (1.385, -42.33, 6.327), (1.352, -42.6, 7.444), (1.385, -42.65, 7.444), (1.352, -42.29, 8.54), (1.385, -42.32, 8.56), (1.352, -41.42, 9.343), (1.385, -41.44, 9.377), (1.352, -41.42, 5.544), (1.385, -41.44, 5.51), (0.5183, -41.4, 9.314), (0.5183, -42.25, 8.524), (0.5183, -42.57, 7.444), (0.5183, -42.25, 6.364), (0.5183, -41.4, 5.573), (1.252, -42.25, 6.364), (1.252, -42.57, 7.444), (1.252, -42.25, 8.524), (1.252, -41.4, 9.314), (1.252, -41.4, 5.573), (0.5183, -41.65, 9.44), (0.5183, -42.56, 8.597), (0.5183, -42.9, 7.444), (0.5183, -42.56, 6.29), (0.5183, -41.65, 5.447), (1.252, -42.56, 6.29), (1.252, -42.9, 7.444), (1.252, -42.56, 8.597), (1.252, -41.65, 9.44), (1.252, -41.65, 5.447)], [], [(34, 29, 8, 20), (32, 5, 69, 67), (5, 25, 57, 58), (48, 44, 10, 27), (47, 31, 6, 28), (46, 83, 80, 43), (45, 32, 12, 37), (45, 82, 78, 37), (9, 25, 45, 43), (25, 5, 32, 45), (29, 46, 42, 11), (8, 26, 46, 29), (26, 9, 43, 46), (19, 11, 29, 34), (40, 28, 10, 16), (44, 47, 28, 10), (47, 84, 81, 44), (37, 12, 31, 47), (30, 48, 27, 7), (11, 42, 48, 30), (43, 80, 82, 45), (15, 6, 28, 40), (38, 27, 7, 17), (16, 10, 27, 38), (41, 14, 52, 54), (12, 32, 67, 68), (20, 8, 26, 35), (41, 25, 5, 18), (25, 41, 54, 53), (33, 32, 12, 13), (5, 32, 33, 18), (36, 31, 6, 15), (13, 12, 31, 36), (30, 39, 17, 7), (2, 21, 55, 59), (10, 28, 73, 74), (22, 1, 62, 61), (19, 39, 30, 11), (31, 12, 68, 65), (51, 49, 50, 52), (52, 50, 53, 54), (35, 26, 49, 51), (26, 9, 50, 49), (14, 35, 51, 52), (9, 25, 53, 50), (58, 57, 55, 56), (57, 60, 59, 55), (9, 2, 59, 60), (21, 0, 56, 55), (25, 9, 60, 57), (68, 67, 63, 64), (65, 68, 64, 61), (67, 69, 70, 63), (66, 65, 61, 62), (3, 22, 61, 64), (23, 3, 64, 63), (0, 23, 63, 70), (6, 31, 65, 66), (74, 73, 71, 72), (73, 76, 75, 71), (1, 24, 71, 75), (28, 6, 76, 73), (24, 4, 72, 71), (4, 10, 74, 72), (76, 66, 62, 75), (6, 66, 76), (75, 62, 1), (56, 70, 69, 58), (0, 70, 56), (69, 5, 58), (83, 79, 77, 80), (80, 77, 78, 82), (77, 81, 84, 78), (79, 85, 81, 77), (44, 81, 85, 48), (48, 85, 79, 42), (37, 78, 84, 47), (42, 79, 83, 46), (86, 90, 91, 87), (87, 91, 222, 223), (90, 250, 251, 91), (91, 251, 321, 222), (86, 87, 92, 88), (88, 92, 246, 247), (87, 223, 224, 92), (92, 224, 320, 246), (86, 88, 93, 89), (89, 93, 237, 236), (88, 247, 248, 93), (93, 248, 324, 237), (86, 89, 94, 90), (90, 94, 249, 250), (89, 236, 235, 94), (94, 235, 323, 249), (95, 99, 100, 96), (96, 100, 216, 217), (99, 256, 257, 100), (100, 257, 319, 216), (95, 96, 101, 97), (97, 101, 252, 253), (96, 217, 218, 101), (101, 218, 318, 252), (95, 97, 102, 98), (98, 102, 243, 242), (97, 253, 254, 102), (102, 254, 326, 243), (95, 98, 103, 99), (99, 103, 255, 256), (98, 242, 241, 103), (103, 241, 325, 255), (104, 108, 109, 105), (105, 109, 225, 226), (108, 259, 260, 109), (109, 260, 322, 225), (104, 105, 110, 106), (106, 110, 251, 250), (105, 226, 227, 110), (110, 227, 321, 251), (104, 106, 111, 107), (107, 111, 234, 233), (106, 250, 249, 111), (111, 249, 323, 234), (104, 107, 112, 108), (108, 112, 258, 259), (107, 233, 232, 112), (112, 232, 327, 258), (113, 117, 118, 114), (114, 118, 219, 220), (117, 247, 246, 118), (118, 246, 320, 219), (113, 114, 119, 115), (115, 119, 257, 256), (114, 220, 221, 119), (119, 221, 319, 257), (113, 115, 120, 116), (116, 120, 240, 239), (115, 256, 255, 120), (120, 255, 325, 240), (113, 116, 121, 117), (117, 121, 248, 247), (116, 239, 238, 121), (121, 238, 324, 248), (122, 125, 126, 123), (123, 126, 214, 215), (125, 253, 252, 126), (126, 252, 318, 214), (122, 124, 127, 125), (125, 127, 254, 253), (124, 245, 244, 127), (127, 244, 326, 254), (128, 129, 132, 130), (130, 132, 260, 259), (129, 228, 229, 132), (132, 229, 322, 260), (128, 130, 133, 131), (131, 133, 231, 230), (130, 259, 258, 133), (133, 258, 327, 231), (135, 269, 331, 294), (136, 271, 270, 134), (333, 282, 135, 294), (134, 283, 284, 136), (136, 284, 334, 293), (138, 288, 289, 137), (330, 271, 136, 293), (137, 264, 263, 138), (138, 263, 329, 296), (139, 265, 264, 137), (335, 288, 138, 296), (137, 289, 290, 139), (139, 290, 336, 295), (141, 279, 280, 140), (328, 265, 139, 295), (140, 273, 272, 141), (141, 272, 332, 297), (142, 274, 273, 140), (337, 279, 141, 297), (140, 280, 281, 142), (142, 281, 333, 294), (144, 285, 286, 143), (294, 331, 274, 142), (143, 267, 266, 144), (144, 266, 330, 293), (145, 268, 267, 143), (293, 334, 285, 144), (143, 286, 287, 145), (145, 287, 335, 296), (147, 291, 292, 146), (296, 329, 268, 145), (146, 262, 261, 147), (147, 261, 328, 295), (295, 336, 291, 147), (149, 276, 275, 148), (148, 277, 278, 149), (149, 278, 337, 297), (152, 261, 262, 150), (297, 332, 276, 149), (135, 282, 283, 134), (150, 151, 153, 152), (152, 153, 298, 299), (151, 215, 214, 153), (153, 214, 318, 298), (299, 328, 261, 152), (156, 263, 264, 154), (154, 157, 158, 155), (155, 158, 218, 217), (157, 299, 298, 158), (158, 298, 318, 218), (154, 155, 159, 156), (156, 159, 300, 301), (155, 217, 216, 159), (159, 216, 319, 300), (301, 329, 263, 156), (154, 264, 265, 157), (157, 265, 328, 299), (162, 266, 267, 160), (160, 163, 164, 161), (161, 164, 221, 220), (163, 301, 300, 164), (164, 300, 319, 221), (160, 161, 165, 162), (162, 165, 302, 303), (161, 220, 219, 165), (165, 219, 320, 302), (303, 330, 266, 162), (160, 267, 268, 163), (163, 268, 329, 301), (168, 269, 270, 166), (166, 169, 170, 167), (167, 170, 224, 223), (169, 303, 302, 170), (170, 302, 320, 224), (166, 167, 171, 168), (168, 171, 304, 305), (167, 223, 222, 171), (171, 222, 321, 304), (305, 331, 269, 168), (166, 270, 271, 169), (169, 271, 330, 303), (174, 272, 273, 172), (172, 175, 176, 173), (173, 176, 227, 226), (175, 305, 304, 176), (176, 304, 321, 227), (172, 173, 177, 174), (174, 177, 306, 307), (173, 226, 225, 177), (177, 225, 322, 306), (307, 332, 272, 174), (172, 273, 274, 175), (175, 274, 331, 305), (178, 180, 181, 179), (179, 181, 229, 228), (180, 307, 306, 181), (181, 306, 322, 229), (178, 275, 276, 180), (180, 276, 332, 307), (184, 278, 277, 182), (182, 183, 185, 184), (184, 185, 316, 317), (183, 230, 231, 185), (185, 231, 327, 316), (317, 337, 278, 184), (188, 281, 280, 186), (186, 189, 190, 187), (187, 190, 232, 233), (189, 317, 316, 190), (190, 316, 327, 232), (186, 187, 191, 188), (188, 191, 308, 309), (187, 233, 234, 191), (191, 234, 323, 308), (309, 333, 281, 188), (186, 280, 279, 189), (189, 279, 337, 317), (194, 284, 283, 192), (192, 195, 196, 193), (193, 196, 235, 236), (195, 309, 308, 196), (196, 308, 323, 235), (192, 193, 197, 194), (194, 197, 310, 311), (193, 236, 237, 197), (197, 237, 324, 310), (311, 334, 284, 194), (192, 283, 282, 195), (195, 282, 333, 309), (200, 287, 286, 198), (198, 201, 202, 199), (199, 202, 238, 239), (201, 311, 310, 202), (202, 310, 324, 238), (198, 199, 203, 200), (200, 203, 312, 313), (199, 239, 240, 203), (203, 240, 325, 312), (313, 335, 287, 200), (198, 286, 285, 201), (201, 285, 334, 311), (206, 290, 289, 204), (204, 207, 208, 205), (205, 208, 241, 242), (207, 313, 312, 208), (208, 312, 325, 241), (204, 205, 209, 206), (206, 209, 314, 315), (205, 242, 243, 209), (209, 243, 326, 314), (315, 336, 290, 206), (204, 289, 288, 207), (207, 288, 335, 313), (210, 212, 213, 211), (211, 213, 244, 245), (212, 315, 314, 213), (213, 314, 326, 244), (210, 292, 291, 212), (212, 291, 336, 315), (134, 270, 269, 135)])
me_cube_001.polygons.foreach_set('use_smooth', [True] * 318)
me_cube_001.polygons.foreach_set('material_index', [0, 1, 1, 0, 1, 0, 1, 0, 1, 1, 0, 0, 0, 0, 0, 1, 0, 1, 0, 0, 0, 0, 0, 0, 0, 1, 0, 0, 1, 0, 0, 0, 0, 0, 1, 1, 1, 0, 1, 1, 1, 0, 1, 0, 1, 1, 1, 1, 1, 1, 1, 1, 1, 1, 1, 1, 1, 1, 1, 1, 1, 1, 1, 1, 1, 1, 1, 1, 1, 1, 0, 0, 0, 0, 0, 0, 0, 0, 1, 1, 1, 1, 1, 1, 1, 1, 1, 1, 1, 1, 1, 1, 1, 1, 1, 1, 1, 1, 1, 1, 1, 1, 1, 1, 1, 1, 1, 1, 1, 1, 1, 1, 1, 1, 1, 1, 1, 1, 1, 1, 1, 1, 1, 1, 1, 1, 1, 1, 1, 1, 1, 1, 1, 1, 1, 1, 1, 1, 1, 1, 1, 1, 1, 1, 1, 1, 1, 1, 1, 1, 1, 1, 1, 1, 1, 1, 1, 1, 1, 1, 1, 1, 1, 1, 1, 1, 1, 1, 1, 1, 1, 1, 1, 1, 1, 1, 1, 1, 1, 1, 1, 1, 1, 1, 1, 1, 1, 1, 1, 1, 1, 1, 1, 1, 1, 1, 1, 1, 1, 1, 1, 1, 1, 1, 1, 1, 1, 1, 1, 1, 1, 1, 1, 1, 1, 1, 1, 1, 1, 1, 1, 1, 1, 1, 1, 1, 1, 1, 1, 1, 1, 1, 1, 1, 1, 1, 1, 1, 1, 1, 1, 1, 1, 1, 1, 1, 1, 1, 1, 1, 1, 1, 1, 1, 1, 1, 1, 1, 1, 1, 1, 1, 1, 1, 1, 1, 1, 1, 1, 1, 1, 1, 1, 1, 1, 1, 1, 1, 1, 1, 1, 1, 1, 1, 1, 1, 1, 1, 1, 1, 1, 1, 1, 1, 1, 1, 1, 1, 1, 1, 1, 1, 1, 1, 1, 1, 1, 1, 1, 1, 1, 1, 1, 1, 1, 1, 1, 1])
me_cube_001.materials.append(mat_woodmaterial)
me_cube_001.materials.append(mat_metalmaterial)
me_cube_001.use_remesh_preserve_volume = False
me_cube_001.use_remesh_preserve_attributes = False
me_cube_001.use_mirror_vertex_groups = False
me_cube_001.update()
me_cube = bpy.data.meshes.new('Cube')
me_cube.from_pydata([(40.0, 40.0, -40.0), (40.0, -40.0, -40.0), (-40.0, -40.0, -40.0), (-40.0, 40.0, -40.0), (40.0, 40.0, 49.95), (40.0, -40.0, 49.95), (-40.0, -40.0, 49.95), (-40.0, 40.0, 49.95), (39.09, 40.0, -30.1), (39.07, 40.0, 0.0), (39.07, 40.0, 40.05), (39.09, -40.0, -30.1), (39.07, -40.0, 0.0), (39.07, -40.0, 40.05), (-39.03, -40.0, -30.1), (-39.03, -40.0, 0.0), (-39.03, -40.0, 40.05), (-39.03, 40.0, -30.1), (-39.03, 40.0, 0.0), (-39.03, 40.0, 40.05), (7.629e-06, 40.0, -40.0), (-3.815e-06, -40.0, -40.0), (1.144e-05, 40.0, 49.95), (-2.289e-05, -40.0, 49.95), (7.629e-06, 40.0, 40.05), (7.629e-06, 40.0, 0.0), (7.629e-06, 40.0, -30.1), (-3.815e-06, -40.0, -30.1), (-1.144e-05, -40.0, 0.0), (-1.526e-05, -40.0, 40.05), (40.81, 40.0, -40.0), (40.81, -40.0, -40.0), (40.81, 40.0, 49.95), (40.81, -40.0, 49.95), (40.81, 40.0, -30.1), (40.81, 40.0, 40.05), (40.81, -40.0, -30.1), (40.81, -40.0, 40.05), (-40.81, -40.0, -40.0), (-40.81, 40.0, -40.0), (-40.81, -40.0, 49.95), (-40.81, 40.0, 49.95), (-40.81, -40.0, -30.1), (-40.81, -40.0, 40.05), (-40.81, 40.0, -30.1), (-40.81, 40.0, 40.05), (39.1, 42.0, -40.0), (-39.05, 42.0, -40.0), (39.02, 42.0, 49.95), (-39.02, 42.0, 49.95), (39.1, 42.0, -30.1), (39.02, 42.0, 40.05), (-39.05, 42.0, -30.1), (-39.02, 42.0, 40.05), (7.352e-06, 42.0, -40.0), (1.106e-05, 42.0, 49.95), (7.352e-06, 42.0, 40.05), (7.352e-06, 42.0, -30.1), (39.1, -42.0, -40.0), (-39.05, -42.0, -40.0), (39.02, -42.0, 49.95), (-39.02, -42.0, 49.95), (39.1, -42.0, -30.1), (39.02, -42.0, 40.05), (-39.05, -42.0, -30.1), (-39.02, -42.0, 40.05), (-3.767e-06, -42.0, -40.0), (-2.23e-05, -42.0, 49.95), (-3.767e-06, -42.0, -30.1), (-1.489e-05, -42.0, 40.05), (40.81, -42.0, -40.0), (40.81, -42.0, -30.1), (40.0, 0.0, -40.0), (-40.0, 1.144e-05, -40.0), (40.0, -2.289e-05, 49.95), (-40.0, 7.629e-06, 49.95), (-39.03, 1.144e-05, -30.1), (-39.03, 7.629e-06, 0.0), (-39.03, 7.629e-06, 40.05), (39.09, -3.815e-06, -30.1), (39.07, -1.144e-05, 0.0), (39.07, -1.907e-05, 40.05), (-5.722e-06, -7.629e-06, 49.95), (1.907e-06, 3.815e-06, -40.0), (40.81, 0.0, -40.0), (40.81, -2.289e-05, 49.95), (40.81, -3.815e-06, -30.1), (40.81, -1.907e-05, 40.05), (-40.81, 1.144e-05, -40.0), (-40.81, 7.629e-06, 49.95), (-40.81, 1.144e-05, -30.1), (-40.81, 7.629e-06, 40.05), (-39.0, -39.93, -39.92), (-24.93, -39.93, -39.92), (-39.0, -24.93, -39.92), (-24.93, -24.93, -39.92), (-39.01, -39.94, -50.0), (-31.91, -39.94, -50.0), (-39.01, -31.8, -50.0), (-31.91, -31.8, -50.0), (25.06, -39.93, -39.92), (39.09, -39.93, -39.92), (25.06, -24.93, -39.92), (39.09, -24.93, -39.92), (32.0, -39.94, -50.0), (39.09, -39.94, -50.0), (32.0, -31.8, -50.0), (39.09, -31.8, -50.0), (-39.0, 25.0, -39.92), (-24.93, 25.0, -39.92), (-39.0, 40.01, -39.92), (-24.93, 40.01, -39.92), (-39.01, 31.95, -50.0), (-31.91, 31.95, -50.0), (-39.01, 39.99, -50.0), (-31.91, 39.99, -50.0), (25.06, 25.0, -39.92), (39.09, 25.0, -39.92), (25.06, 40.01, -39.92), (39.09, 40.01, -39.92), (32.0, 31.95, -50.0), (39.09, 31.95, -50.0), (32.0, 39.99, -50.0), (39.09, 39.99, -50.0)], [], [(83, 21, 2, 73), (82, 75, 6, 23), (74, 5, 33, 85), (42, 38, 59, 64), (27, 14, 64, 68), (20, 3, 47, 54), (22, 4, 48, 55), (24, 25, 18, 19), (25, 26, 17, 18), (78, 16, 43, 91), (76, 77, 18, 17), (77, 78, 19, 18), (21, 1, 58, 66), (27, 28, 15, 14), (28, 29, 16, 15), (0, 46, 30), (79, 80, 12, 11), (80, 81, 13, 12), (12, 13, 29, 28), (11, 12, 28, 27), (37, 63, 13), (9, 8, 26, 25), (10, 9, 25, 24), (4, 32, 48), (53, 19, 45), (40, 61, 6), (74, 82, 23, 5), (72, 1, 21, 83), (87, 85, 33, 37), (84, 86, 36, 31), (11, 27, 68, 62), (81, 10, 35, 87), (49, 53, 45, 41), (79, 11, 36, 86), (72, 0, 30, 84), (91, 89, 41, 45), (88, 90, 44, 39), (0, 20, 54, 46), (76, 17, 44, 90), (73, 2, 38, 88), (61, 40, 43, 65), (75, 7, 41, 89), (57, 54, 47, 52), (55, 56, 53, 49), (8, 34, 50), (48, 51, 56, 55), (50, 46, 54, 57), (10, 51, 35), (49, 41, 7), (3, 39, 47), (7, 22, 55, 49), (24, 19, 53, 56), (10, 24, 56, 51), (44, 52, 47, 39), (17, 26, 57, 52), (32, 35, 51, 48), (44, 17, 52), (34, 30, 46, 50), (26, 8, 50, 57), (69, 67, 61, 65), (2, 59, 38), (66, 68, 64, 59), (58, 62, 68, 66), (63, 60, 67, 69), (62, 58, 70, 71), (33, 5, 60), (29, 13, 63, 69), (1, 31, 70, 58), (42, 64, 14), (31, 36, 71, 70), (5, 23, 67, 60), (16, 29, 69, 65), (36, 11, 62, 71), (23, 6, 61, 67), (2, 21, 66, 59), (60, 63, 37, 33), (65, 43, 16), (6, 75, 89, 40), (3, 73, 88, 39), (14, 76, 90, 42), (38, 42, 90, 88), (43, 40, 89, 91), (1, 72, 84, 31), (8, 79, 86, 34), (13, 81, 87, 37), (30, 34, 86, 84), (35, 32, 85, 87), (0, 72, 83, 20), (4, 22, 82, 74), (9, 10, 81, 80), (8, 9, 80, 79), (15, 16, 78, 77), (14, 15, 77, 76), (19, 78, 91, 45), (4, 74, 85, 32), (22, 7, 75, 82), (20, 83, 73, 3), (92, 93, 95, 94), (96, 98, 99, 97), (95, 99, 98, 94), (92, 96, 97, 93), (93, 97, 99, 95), (94, 98, 96, 92), (100, 101, 103, 102), (104, 106, 107, 105), (103, 107, 106, 102), (100, 104, 105, 101), (101, 105, 107, 103), (102, 106, 104, 100), (108, 109, 111, 110), (112, 114, 115, 113), (111, 115, 114, 110), (108, 112, 113, 109), (109, 113, 115, 111), (110, 114, 112, 108), (116, 117, 119, 118), (120, 122, 123, 121), (119, 123, 122, 118), (116, 120, 121, 117), (117, 121, 123, 119), (118, 122, 120, 116)])
me_cube.polygons.foreach_set('use_smooth', [True] * 121)
me_cube.polygons.foreach_set('material_index', [1, 1, 1, 1, 1, 1, 1, 1, 1, 1, 1, 1, 1, 1, 1, 1, 1, 1, 1, 1, 1, 1, 1, 1, 1, 1, 1, 1, 1, 1, 1, 1, 1, 1, 1, 1, 1, 1, 1, 1, 1, 1, 1, 1, 1, 1, 1, 1, 1, 1, 1, 1, 1, 1, 1, 1, 1, 1, 1, 1, 1, 1, 1, 1, 1, 1, 1, 1, 1, 1, 1, 1, 1, 1, 1, 1, 1, 1, 1, 1, 1, 1, 1, 1, 1, 1, 1, 1, 1, 1, 1, 1, 1, 1, 1, 1, 1, 1, 1, 1, 1, 1, 1, 1, 1, 1, 1, 1, 1, 1, 1, 1, 1, 1, 1, 1, 1, 1, 1, 1, 1])
_uv = me_cube.uv_layers.new(name='UVMap')
_uv.uv.foreach_set('vector', [0.0, 0.0, 1.0, 0.0, 1.0, 1.0, 0.0, 1.0, 0.0, 0.0, 1.0, 0.0, 1.0, 1.0, 0.0, 1.0, 0.0, 0.0, 1.0, 0.0, 1.0, 1.0, 0.0, 1.0, 0.0, 0.0, 1.0, 0.0, 1.0, 1.0, 0.0, 1.0, 0.0, 0.0, 1.0, 0.0, 1.0, 1.0, 0.0, 1.0, 0.0, 0.0, 1.0, 0.0, 1.0, 1.0, 0.0, 1.0, 0.0, 0.0, 1.0, 0.0, 1.0, 1.0, 0.0, 1.0, 0.0, 0.0, 1.0, 0.0, 1.0, 1.0, 0.0, 1.0, 0.0, 0.0, 1.0, 0.0, 1.0, 1.0, 0.0, 1.0, 0.0, 0.0, 1.0, 0.0, 1.0, 1.0, 0.0, 1.0, 0.0, 0.0, 1.0, 0.0, 1.0, 1.0, 0.0, 1.0, 0.0, 0.0, 1.0, 0.0, 1.0, 1.0, 0.0, 1.0, 0.0, 0.0, 1.0, 0.0, 1.0, 1.0, 0.0, 1.0, 0.0, 0.0, 1.0, 0.0, 1.0, 1.0, 0.0, 1.0, 0.0, 0.0, 1.0, 0.0, 1.0, 1.0, 0.0, 1.0, 0.0, 0.0, 1.0, 0.0, 1.0, 1.0, 0.0, 0.0, 1.0, 0.0, 1.0, 1.0, 0.0, 1.0, 0.0, 0.0, 1.0, 0.0, 1.0, 1.0, 0.0, 1.0, 0.0, 0.0, 1.0, 0.0, 1.0, 1.0, 0.0, 1.0, 0.0, 0.0, 1.0, 0.0, 1.0, 1.0, 0.0, 1.0, 0.0, 0.0, 1.0, 0.0, 1.0, 1.0, 0.0, 0.0, 1.0, 0.0, 1.0, 1.0, 0.0, 1.0, 0.0, 0.0, 1.0, 0.0, 1.0, 1.0, 0.0, 1.0, 0.0, 0.0, 1.0, 0.0, 1.0, 1.0, 0.0, 0.0, 1.0, 0.0, 1.0, 1.0, 0.0, 0.0, 1.0, 0.0, 1.0, 1.0, 0.0, 0.0, 1.0, 0.0, 1.0, 1.0, 0.0, 1.0, 0.0, 0.0, 1.0, 0.0, 1.0, 1.0, 0.0, 1.0, 0.0, 0.0, 1.0, 0.0, 1.0, 1.0, 0.0, 1.0, 0.0, 0.0, 1.0, 0.0, 1.0, 1.0, 0.0, 1.0, 0.0, 0.0, 1.0, 0.0, 1.0, 1.0, 0.0, 1.0, 0.0, 0.0, 1.0, 0.0, 1.0, 1.0, 0.0, 1.0, 0.0, 0.0, 1.0, 0.0, 1.0, 1.0, 0.0, 1.0, 0.0, 0.0, 1.0, 0.0, 1.0, 1.0, 0.0, 1.0, 0.0, 0.0, 1.0, 0.0, 1.0, 1.0, 0.0, 1.0, 0.0, 0.0, 1.0, 0.0, 1.0, 1.0, 0.0, 1.0, 0.0, 0.0, 1.0, 0.0, 1.0, 1.0, 0.0, 1.0, 0.0, 0.0, 1.0, 0.0, 1.0, 1.0, 0.0, 1.0, 0.0, 0.0, 1.0, 0.0, 1.0, 1.0, 0.0, 1.0, 0.0, 0.0, 1.0, 0.0, 1.0, 1.0, 0.0, 1.0, 0.0, 0.0, 1.0, 0.0, 1.0, 1.0, 0.0, 1.0, 0.0, 0.0, 1.0, 0.0, 1.0, 1.0, 0.0, 1.0, 0.0, 0.0, 1.0, 0.0, 1.0, 1.0, 0.0, 1.0, 0.0, 0.0, 1.0, 0.0, 1.0, 1.0, 0.0, 1.0, 0.0, 0.0, 1.0, 0.0, 1.0, 1.0, 0.0, 0.0, 1.0, 0.0, 1.0, 1.0, 0.0, 1.0, 0.0, 0.0, 1.0, 0.0, 1.0, 1.0, 0.0, 1.0, 0.0, 0.0, 1.0, 0.0, 1.0, 1.0, 0.0, 0.0, 1.0, 0.0, 1.0, 1.0, 0.0, 0.0, 1.0, 0.0, 1.0, 1.0, 0.0, 0.0, 1.0, 0.0, 1.0, 1.0, 0.0, 1.0, 0.0, 0.0, 1.0, 0.0, 1.0, 1.0, 0.0, 1.0, 0.0, 0.0, 1.0, 0.0, 1.0, 1.0, 0.0, 1.0, 0.0, 0.0, 1.0, 0.0, 1.0, 1.0, 0.0, 1.0, 0.0, 0.0, 1.0, 0.0, 1.0, 1.0, 0.0, 1.0, 0.0, 0.0, 1.0, 0.0, 1.0, 1.0, 0.0, 1.0, 0.0, 0.0, 1.0, 0.0, 1.0, 1.0, 0.0, 0.0, 1.0, 0.0, 1.0, 1.0, 0.0, 1.0, 0.0, 0.0, 1.0, 0.0, 1.0, 1.0, 0.0, 1.0, 0.0, 0.0, 1.0, 0.0, 1.0, 1.0, 0.0, 1.0, 0.0, 0.0, 1.0, 0.0, 1.0, 1.0, 0.0, 0.0, 1.0, 0.0, 1.0, 1.0, 0.0, 1.0, 0.0, 0.0, 1.0, 0.0, 1.0, 1.0, 0.0, 1.0, 0.0, 0.0, 1.0, 0.0, 1.0, 1.0, 0.0, 1.0, 0.0, 0.0, 1.0, 0.0, 1.0, 1.0, 0.0, 1.0, 0.0, 0.0, 1.0, 0.0, 1.0, 1.0, 0.0, 0.0, 1.0, 0.0, 1.0, 1.0, 0.0, 1.0, 0.0, 0.0, 1.0, 0.0, 1.0, 1.0, 0.0, 1.0, 0.0, 0.0, 1.0, 0.0, 1.0, 1.0, 0.0, 0.0, 1.0, 0.0, 1.0, 1.0, 0.0, 1.0, 0.0, 0.0, 1.0, 0.0, 1.0, 1.0, 0.0, 1.0, 0.0, 0.0, 1.0, 0.0, 1.0, 1.0, 0.0, 1.0, 0.0, 0.0, 1.0, 0.0, 1.0, 1.0, 0.0, 1.0, 0.0, 0.0, 1.0, 0.0, 1.0, 1.0, 0.0, 1.0, 0.0, 0.0, 1.0, 0.0, 1.0, 1.0, 0.0, 1.0, 0.0, 0.0, 1.0, 0.0, 1.0, 1.0, 0.0, 1.0, 0.0, 0.0, 1.0, 0.0, 1.0, 1.0, 0.0, 0.0, 1.0, 0.0, 1.0, 1.0, 0.0, 1.0, 0.0, 0.0, 1.0, 0.0, 1.0, 1.0, 0.0, 1.0, 0.0, 0.0, 1.0, 0.0, 1.0, 1.0, 0.0, 1.0, 0.0, 0.0, 1.0, 0.0, 1.0, 1.0, 0.0, 1.0, 0.0, 0.0, 1.0, 0.0, 1.0, 1.0, 0.0, 1.0, 0.0, 0.0, 1.0, 0.0, 1.0, 1.0, 0.0, 1.0, 0.0, 0.0, 1.0, 0.0, 1.0, 1.0, 0.0, 1.0, 0.0, 0.0, 1.0, 0.0, 1.0, 1.0, 0.0, 1.0, 0.0, 0.0, 1.0, 0.0, 1.0, 1.0, 0.0, 1.0, 0.0, 0.0, 1.0, 0.0, 1.0, 1.0, 0.0, 1.0, 0.0, 0.0, 1.0, 0.0, 1.0, 1.0, 0.0, 1.0, 0.0, 0.0, 1.0, 0.0, 1.0, 1.0, 0.0, 1.0, 0.0, 0.0, 1.0, 0.0, 1.0, 1.0, 0.0, 1.0, 0.0, 0.0, 1.0, 0.0, 1.0, 1.0, 0.0, 1.0, 0.0, 0.0, 1.0, 0.0, 1.0, 1.0, 0.0, 1.0, 0.0, 0.0, 1.0, 0.0, 1.0, 1.0, 0.0, 1.0, 0.0, 0.0, 1.0, 0.0, 1.0, 1.0, 0.0, 1.0, 0.0, 0.0, 1.0, 0.0, 1.0, 1.0, 0.0, 1.0, 0.0, 0.0, 1.0, 0.0, 1.0, 1.0, 0.0, 1.0, 0.0, 0.0, 1.0, 0.0, 1.0, 1.0, 0.0, 1.0, 0.0, 0.0, 1.0, 0.0, 1.0, 1.0, 0.0, 1.0, 0.0, 0.0, 1.0, 0.0, 1.0, 1.0, 0.0, 1.0, 0.0, 0.0, 1.0, 0.0, 1.0, 1.0, 0.0, 1.0, 0.0, 0.0, 1.0, 0.0, 1.0, 1.0, 0.0, 1.0, 0.0, 0.0, 1.0, 0.0, 1.0, 1.0, 0.0, 1.0, 0.0, 0.0, 1.0, 0.0, 1.0, 1.0, 0.0, 1.0, 0.0, 0.0, 1.0, 0.0, 1.0, 1.0, 0.0, 1.0, 0.0, 0.0, 1.0, 0.0, 1.0, 1.0, 0.0, 1.0, 0.0, 0.0, 1.0, 0.0, 1.0, 1.0, 0.0, 1.0, 0.0, 0.0, 1.0, 0.0, 1.0, 1.0, 0.0, 1.0, 0.0, 0.0, 1.0, 0.0, 1.0, 1.0, 0.0, 1.0, 0.0, 0.0, 1.0, 0.0, 1.0, 1.0, 0.0, 1.0, 0.0, 0.0, 1.0, 0.0, 1.0, 1.0, 0.0, 1.0, 0.0, 0.0, 1.0, 0.0, 1.0, 1.0, 0.0, 1.0, 0.0, 0.0, 1.0, 0.0, 1.0, 1.0, 0.0, 1.0, 0.0, 0.0, 1.0, 0.0, 1.0, 1.0, 0.0, 1.0, 0.0, 0.0, 1.0, 0.0, 1.0, 1.0, 0.0, 1.0, 0.0, 0.0, 1.0, 0.0, 1.0, 1.0, 0.0, 1.0, 0.0, 0.0, 1.0, 0.0, 1.0, 1.0, 0.0, 1.0, 0.0, 0.0, 1.0, 0.0, 1.0, 1.0, 0.0, 1.0, 0.0, 0.0, 1.0, 0.0, 1.0, 1.0, 0.0, 1.0, 0.0, 0.0, 1.0, 0.0, 1.0, 1.0, 0.0, 1.0, 0.0, 0.0, 1.0, 0.0, 1.0, 1.0, 0.0, 1.0, 0.0, 0.0, 1.0, 0.0, 1.0, 1.0, 0.0, 1.0])
me_cube.materials.append(mat_material)
me_cube.materials.append(mat_woodmaterial)
me_cube.use_remesh_preserve_volume = False
me_cube.use_remesh_preserve_attributes = False
me_cube.use_mirror_vertex_groups = False
me_cube.update()

# ---- objects
ob_cover = bpy.data.objects.new('Cover', me_cube_002)
ob_joint = bpy.data.objects.new('Joint', me_cube_001)
ob_base = bpy.data.objects.new('Base', me_cube)
ob_lamp = bpy.data.objects.new('Lamp', light_lamp)
ob_camera = bpy.data.objects.new('Camera', cam_camera)

# ---- transforms, parenting, visibility, modifiers, constraints
ob_cover.location = (-0.0006325, -1.304e-05, 1.0)
ob_cover.scale = (0.009991, 0.009887, 0.009984)
ob_cover.lineart.crease_threshold = 0.0
_vg = ob_cover.vertex_groups.new(name='MetalPatsCover')
_vg = ob_cover.vertex_groups.new(name='Glass')
_m = ob_cover.modifiers.new('EdgeSplit', 'EDGE_SPLIT')
_m.split_angle = 1.569
ob_joint.location = (0.001178, 0.0001056, 0.4996)
ob_joint.scale = (0.01011, 0.00989, 0.01005)
ob_joint.lineart.crease_threshold = 0.0
_vg = ob_joint.vertex_groups.new(name='MetalParts')
_vg = ob_joint.vertex_groups.new(name='WoodParts')
_m = ob_joint.modifiers.new('EdgeSplit', 'EDGE_SPLIT')
_m.split_angle = 1.569
ob_base.location = (0.0, 0.0, 0.0)
ob_base.scale = (0.009802, 0.01, 0.01)
ob_base.lock_rotations_4d = False
ob_base.empty_display_type = 'ARROWS'
ob_base.lineart.crease_threshold = 0.0
_m = ob_base.modifiers.new('EdgeSplit', 'EDGE_SPLIT')
_m.split_angle = 1.569
ob_lamp.location = (4.076, 1.005, 5.904)
ob_lamp.rotation_euler = (0.6503, 0.05522, 1.866)
ob_lamp.lock_rotations_4d = False
ob_lamp.empty_display_type = 'ARROWS'
ob_lamp.color = (0.0, 0.0, 0.0, 0.0)
ob_lamp.hide_viewport = True
ob_lamp.lineart.crease_threshold = 0.0
ob_camera.location = (7.481, -6.508, 5.344)
ob_camera.rotation_euler = (1.109, 0.0, 0.8149)
ob_camera.lock_rotations_4d = False
ob_camera.empty_display_type = 'ARROWS'
ob_camera.color = (0.0, 0.0, 0.0, 0.0)
ob_camera.hide_viewport = True
ob_camera.display_type = 'WIRE'
ob_camera.lineart.crease_threshold = 0.0

# ---- collection membership
col_collection_1.objects.link(ob_cover)
col_collection_1.objects.link(ob_joint)
col_collection_1.objects.link(ob_base)
col_collection_1.objects.link(ob_lamp)
col_collection_1.objects.link(ob_camera)

# ---- scene / render settings (as saved in the file)
scene.camera = ob_camera
scene.frame_start = 1; scene.frame_end = 250; scene.frame_set(1)
scene.render.engine = 'BLENDER_EEVEE_NEXT'
scene.render.resolution_percentage = 50
scene.render.dither_intensity = 0.0
scene.cycles.use_denoising = False
scene.cycles.samples = 128
scene.cycles.sampling_pattern = 'TABULATED_SOBOL'
scene.cycles.light_sampling_threshold = 0.0
scene.cycles.use_adaptive_sampling = False
scene.cycles.use_light_tree = False
scene.cycles.blur_glossy = 0.0
scene.cycles.sample_clamp_indirect = 0.0
scene.view_settings.view_transform = 'Standard'
scene.unit_settings.scale_length = 0.01
bpy.context.view_layer.update()
